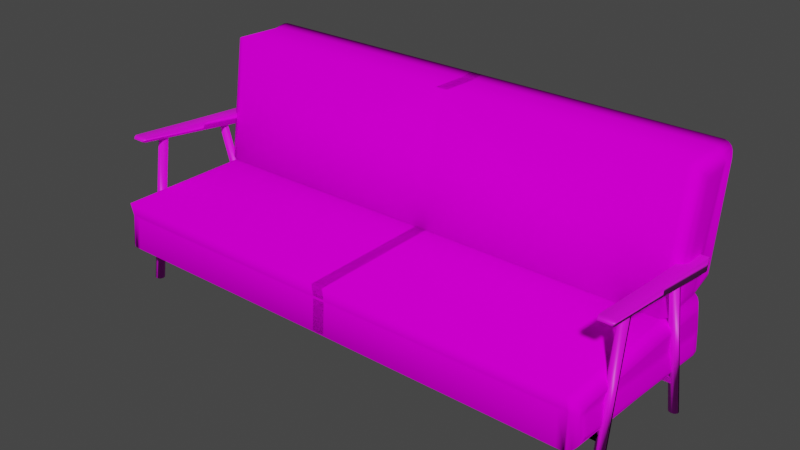 # Source: BankJoined.blend  (saved by Blender 2.82.7; exported with 4.5.12 LTS)
import bpy
from mathutils import Matrix  # noqa: F401  (used for matrix-valued properties, if any)

bpy.ops.wm.read_factory_settings(use_empty=True)
scene = bpy.context.scene
scene.name = 'Scene'

# ---- collections
col_collection = bpy.data.collections.new('Collection'); scene.collection.children.link(col_collection)

# ---- images (referenced by path relative to the original .blend; pixels are not part of the script)
import os
ASSET_DIR = os.environ.get("B2B_ASSET_DIR", "")  # directory of the original .blend (textures are referenced by path, not embedded)
HERE = os.path.dirname(os.path.abspath(__file__))  # packed textures are extracted next to this script under _unpacked/

def load_image(name, relpath, width, height, colorspace="sRGB"):
    """Load a texture the original file referenced (path relative to the .blend, or extracted next to this script)."""
    p = next((c for c in (os.path.join(HERE, relpath), os.path.join(ASSET_DIR, relpath)) if relpath and os.path.exists(c)), "")
    if p:
        img = bpy.data.images.load(p, check_existing=True)
        img.name = name
    else:  # same state as the original file: an image datablock whose file is absent (Cycles renders it pink)
        img = bpy.data.images.new(name, width, height)
        img.source = "FILE"
        img.filepath = "//" + (relpath or name)
    img.colorspace_settings.name = colorspace
    return img
img_whitetextile_jpg_001 = load_image('whitetextile.jpg.001', 'Texture/whitetextile.jpg', 1024, 1024, 'sRGB')
img_whitewood_jpg_001 = load_image('whitewood.jpg.001', 'Texture/whitewood.jpg', 1024, 1024, 'sRGB')

# ---- materials (node trees are filled in below, after node groups)
mat_material = bpy.data.materials.new('Material')
mat_material.alpha_threshold = 0.0
mat_material.line_color = (0.0, 0.0, 0.0, 1.0)
mat_material_003 = bpy.data.materials.new('Material.003')

# ---- material node trees
mat_material.use_nodes = True; mat_material.node_tree.nodes.clear()
_N = mat_material.node_tree.nodes; _L = mat_material.node_tree.links
n0 = _N.new('ShaderNodeOutputMaterial'); n0.name = 'Material Output'; n0.location = (300, 300)
n1 = _N.new('ShaderNodeBsdfDiffuse'); n1.name = 'Diffuse BSDF'; n1.location = (89, 251)
n2 = _N.new('ShaderNodeTexImage'); n2.name = 'Image Texture'; n2.location = (-223, 264)
n2.image = img_whitetextile_jpg_001
n3 = _N.new('ShaderNodeMapping'); n3.name = 'Mapping'; n3.location = (-621, 274)
n3.width = 366
n3.vector_type = 'TEXTURE'
n3.inputs[3].default_value = (0.02, 0.02, 0.2)
n4 = _N.new('ShaderNodeTexCoord'); n4.name = 'Texture Coordinate'; n4.location = (-831, 262)
_L.new(n2.outputs[0], n1.inputs[0])
_L.new(n1.outputs[0], n0.inputs[0])
_L.new(n3.outputs[0], n2.inputs[0])
_L.new(n4.outputs[2], n3.inputs[0])
n0.is_active_output = True
mat_material_003.use_nodes = True; mat_material_003.node_tree.nodes.clear()
_N = mat_material_003.node_tree.nodes; _L = mat_material_003.node_tree.links
n0 = _N.new('ShaderNodeOutputMaterial'); n0.name = 'Material Output'; n0.location = (300, 300)
n1 = _N.new('ShaderNodeBsdfPrincipled'); n1.name = 'Principled BSDF'; n1.location = (10, 300)
n1.distribution = 'GGX'
n1.subsurface_method = 'BURLEY'
n1.inputs[3].default_value = 1.45
n1.inputs[27].default_value = (0.0, 0.0, 0.0, 1.0)
n1.inputs[28].default_value = 1.0
n2 = _N.new('ShaderNodeTexImage'); n2.name = 'Image Texture'; n2.location = (-280, 280)
n2.image = img_whitewood_jpg_001
_L.new(n1.outputs[0], n0.inputs[0])
_L.new(n2.outputs[0], n1.inputs[0])
n0.is_active_output = True

# ---- world
world_world = bpy.data.worlds.new('World'); scene.world = world_world
world_world.use_nodes = True; world_world.node_tree.nodes.clear()
_N = world_world.node_tree.nodes; _L = world_world.node_tree.links
n0 = _N.new('ShaderNodeOutputWorld'); n0.name = 'World Output'; n0.location = (300, 300)
n1 = _N.new('ShaderNodeBackground'); n1.name = 'Background'; n1.location = (10, 300)
n1.inputs[0].default_value = (0.05088, 0.05088, 0.05088, 1.0)
_L.new(n1.outputs[0], n0.inputs[0])
n0.is_active_output = True
world_world.color = (0.05088, 0.05088, 0.05088)
world_world.use_sun_shadow = False
world_world.sun_shadow_jitter_overblur = 0.0

# ---- meshes
me_cube = bpy.data.meshes.new('Cube')
me_cube.from_pydata([(0.9527, 0.2266, 1.0), (0.9527, -0.04402, -1.0), (0.9527, -1.0, 1.0), (0.9527, -1.374, -1.156), (0.967, 0.2123, 0.9857), (0.967, -0.0583, -0.9857), (0.967, -0.9857, 0.9857), (0.967, -1.36, -1.141), (0.9809, 0.1787, 0.9521), (0.9809, -0.0919, -0.9521), (0.9809, -0.9521, 0.9521), (0.9809, -1.326, -1.108), (0.9906, 0.1299, 0.9033), (0.9906, -0.1407, -0.9033), (0.9906, -0.9033, 0.9033), (0.9906, -1.277, -1.059), (-0.02363, -0.04402, -1.0), (-0.02363, 0.2266, 1.0), (-0.02363, -0.8202, 1.0), (-0.02363, -1.351, -1.156), (0.9469, -0.03725, 0.9747), (0.9469, -0.4512, -1.156), (0.9612, -0.04839, 0.9605), (0.9612, -0.4624, -1.141), (0.9751, -0.07458, 0.9269), (0.9751, -0.4886, -1.108), (0.9849, -0.1126, 0.8781), (0.9849, -0.5266, -1.059), (-0.02363, -0.03725, 0.9747), (-0.02363, -0.2714, -1.156), (0.9976, 0.003756, 0.7855), (0.9984, 0.051, 0.8244), (0.9993, -0.2669, -0.7874), (0.998, -0.2152, -0.8289), (0.9997, -0.7432, 0.7281), (0.9983, -0.7546, 0.7905), (0.9986, -0.8024, 0.7503), (0.9973, -0.7771, 0.8158), (0.9942, -0.8674, 0.8674), (0.9973, -0.8291, 0.7801), (0.998, -1.11, -0.9463), (0.9997, -1.083, -0.8838), (0.998, -1.15, -0.8987), (0.9957, -1.159, -0.9909), (0.9962, -1.19, -0.9345), (0.9917, -1.267, -1.049), (0.9945, -0.2406, 0.7281), (0.9933, -0.174, 0.7412), (0.9934, -0.2124, 0.7906), (0.9919, -0.1309, 0.7731), (0.9931, -0.06162, 0.8066), (0.9863, -0.1057, 0.8707), (0.9923, -0.1782, 0.8158), (0.9925, -0.607, -0.9078), (0.9945, -0.6658, -0.8838), (0.9928, -0.6563, -0.9463), (0.9904, -0.5788, -0.9464), (0.9903, -0.6242, -0.9903), (0.9862, -0.5406, -1.044), (0.9892, -0.52, -0.9699), (0.9527, -4.036, -1.156), (0.9527, -0.2338, -1.164), (0.9527, -0.05473, -2.218), (0.967, -4.018, -1.168), (0.967, -0.2516, -1.176), (0.967, -4.029, -1.957), (0.967, -0.0723, -2.206), (0.9809, -3.977, -1.198), (0.9809, -0.2933, -1.205), (0.9809, -3.988, -1.928), (0.9809, -0.1136, -2.177), (0.9906, -3.917, -1.24), (0.9906, -0.3538, -1.247), (0.9906, -3.927, -1.887), (0.9906, -0.1736, -2.134), (-0.02363, -0.2338, -1.164), (-0.02363, -4.036, -1.156), (-0.02363, -0.05455, -2.226), (0.9469, -0.04474, -1.677), (0.9612, -3.989, -1.395), (0.9612, -0.06245, -1.687), (0.9751, -3.947, -1.417), (0.9751, -0.1041, -1.709), (0.9849, -3.887, -1.451), (0.9849, -0.1646, -1.742), (-0.02363, -0.04474, -1.677), (0.9976, -3.772, -1.349), (0.9984, -3.82, -1.308), (0.9993, -0.4976, -1.355), (0.998, -0.4462, -1.31), (0.9997, -3.71, -1.75), (0.9983, -3.787, -1.759), (0.9986, -3.737, -1.8), (0.9973, -3.818, -1.778), (0.9942, -3.883, -1.856), (0.9973, -3.774, -1.823), (0.998, -0.312, -2.056), (0.9997, -0.3891, -2.033), (0.998, -0.371, -2.091), (0.9957, -0.2572, -2.032), (0.9962, -0.3269, -2.125), (0.9917, -0.1866, -2.125), (0.9945, -3.703, -1.562), (0.9933, -3.719, -1.504), (0.9934, -3.78, -1.537), (0.9919, -3.758, -1.467), (0.9931, -3.799, -1.406), (0.9863, -3.878, -1.445), (0.9923, -3.811, -1.508), (0.9925, -0.3518, -1.81), (0.9945, -0.3818, -1.861), (0.9928, -0.3046, -1.853), (0.9904, -0.304, -1.786), (0.9903, -0.2501, -1.825), (0.9862, -0.1826, -1.754), (0.9892, -0.2747, -1.735), (0.9331, -4.047, -1.952), (0.9596, -4.026, -1.965), (-0.02363, -4.023, -1.964), (-0.02363, -4.047, -1.945), (0.9587, -3.996, -1.368), (0.9274, -4.007, -1.402), (-0.02363, -4.007, -1.402), (-0.02363, -4.008, -1.368), (0.9722, -0.6811, -0.5842), (0.9724, -0.6482, -0.3792), (1.022, -0.6791, -0.5856), (1.022, -0.6462, -0.3806), (0.9727, -0.6467, -0.5857), (0.973, -0.6148, -0.3841), (1.021, -0.6448, -0.5871), (1.022, -0.6128, -0.3855), (0.9755, -0.5983, -0.5792), (0.9736, -0.6233, -0.5845), (0.9757, -0.5698, -0.3995), (0.9738, -0.5924, -0.3896), (1.018, -0.5966, -0.5804), (1.02, -0.6214, -0.5858), (1.019, -0.5681, -0.4008), (1.021, -0.5905, -0.3909), (0.9772, -3.517, -0.2492), (0.9775, -3.482, -0.1806), (1.027, -3.515, -0.2506), (1.027, -3.48, -0.182), (0.9775, -3.533, -0.246), (0.9778, -3.5, -0.1806), (1.027, -3.532, -0.2473), (1.027, -3.498, -0.182), (0.9784, -3.55, -0.2405), (0.9786, -3.521, -0.1826), (1.026, -3.548, -0.2418), (1.026, -3.519, -0.184), (0.982, -3.57, -0.2233), (0.9802, -3.564, -0.2315), (0.9821, -3.555, -0.1949), (0.9804, -3.542, -0.1883), (1.023, -3.568, -0.2245), (1.024, -3.563, -0.2327), (1.023, -3.553, -0.196), (1.024, -3.541, -0.1896), (1.0, -3.322, -2.811), (0.9997, -2.882, -0.2967), (1.004, -3.324, -2.81), (1.003, -2.884, -0.2964), (1.007, -3.33, -2.81), (1.007, -2.889, -0.2958), (1.011, -3.339, -2.809), (1.01, -2.897, -0.2947), (1.013, -3.351, -2.808), (1.013, -2.908, -0.2933), (1.015, -3.366, -2.808), (1.015, -2.922, -0.2916), (1.017, -3.382, -2.807), (1.017, -2.937, -0.2897), (1.018, -3.399, -2.807), (1.018, -2.954, -0.2875), (1.018, -3.417, -2.806), (1.018, -2.971, -0.2853), (1.018, -3.435, -2.806), (1.018, -2.989, -0.2831), (1.016, -3.452, -2.806), (1.017, -3.006, -0.281), (1.015, -3.468, -2.806), (1.015, -3.021, -0.279), (1.012, -3.481, -2.806), (1.013, -3.035, -0.2773), (1.009, -3.492, -2.806), (1.01, -3.046, -0.2759), (1.006, -3.5, -2.807), (1.007, -3.054, -0.2749), (1.002, -3.505, -2.807), (1.003, -3.059, -0.2742), (0.9989, -3.506, -2.808), (0.9997, -3.061, -0.274), (0.9953, -3.503, -2.809), (0.9961, -3.059, -0.2742), (0.9919, -3.497, -2.809), (0.9926, -3.054, -0.2749), (0.9887, -3.488, -2.81), (0.9894, -3.046, -0.2759), (0.986, -3.476, -2.811), (0.9866, -3.035, -0.2773), (0.9839, -3.462, -2.811), (0.9843, -3.021, -0.279), (0.9823, -3.446, -2.812), (0.9826, -3.006, -0.281), (0.9814, -3.428, -2.812), (0.9815, -2.989, -0.2831), (0.9812, -3.41, -2.813), (0.9812, -2.971, -0.2853), (0.9817, -3.392, -2.813), (0.9815, -2.954, -0.2875), (0.9829, -3.375, -2.813), (0.9826, -2.937, -0.2897), (0.9848, -3.36, -2.813), (0.9843, -2.922, -0.2916), (0.9872, -3.346, -2.813), (0.9866, -2.908, -0.2933), (0.9901, -3.336, -2.813), (0.9894, -2.897, -0.2947), (0.9933, -3.328, -2.812), (0.9926, -2.889, -0.2958), (0.9969, -3.323, -2.812), (0.9961, -2.884, -0.2964), (1.0, -0.7867, -2.815), (0.9997, -1.403, -0.4323), (1.004, -0.7891, -2.815), (1.003, -1.405, -0.4325), (1.007, -0.7944, -2.814), (1.007, -1.409, -0.4332), (1.011, -0.8024, -2.814), (1.01, -1.416, -0.4343), (1.013, -0.8127, -2.814), (1.013, -1.425, -0.4359), (1.015, -0.8251, -2.814), (1.015, -1.436, -0.4377), (1.017, -0.8389, -2.815), (1.017, -1.449, -0.4398), (1.018, -0.8537, -2.815), (1.018, -1.462, -0.4421), (1.018, -0.869, -2.816), (1.018, -1.477, -0.4445), (1.018, -0.884, -2.817), (1.018, -1.491, -0.4468), (1.016, -0.8983, -2.817), (1.017, -1.504, -0.4491), (1.015, -0.9113, -2.818), (1.015, -1.517, -0.4512), (1.012, -0.9225, -2.819), (1.013, -1.528, -0.4531), (1.009, -0.9315, -2.82), (1.01, -1.537, -0.4546), (1.006, -0.9378, -2.821), (1.007, -1.544, -0.4557), (1.002, -0.9414, -2.822), (1.003, -1.548, -0.4564), (0.9989, -0.942, -2.823), (0.9997, -1.55, -0.4566), (0.9953, -0.9396, -2.823), (0.9961, -1.548, -0.4564), (0.9919, -0.9343, -2.823), (0.9926, -1.544, -0.4557), (0.9887, -0.9264, -2.824), (0.9894, -1.537, -0.4546), (0.986, -0.916, -2.824), (0.9866, -1.528, -0.4531), (0.9839, -0.9037, -2.823), (0.9843, -1.517, -0.4512), (0.9823, -0.8898, -2.823), (0.9826, -1.504, -0.4491), (0.9814, -0.875, -2.823), (0.9815, -1.491, -0.4468), (0.9812, -0.8598, -2.822), (0.9812, -1.477, -0.4445), (0.9817, -0.8447, -2.821), (0.9815, -1.462, -0.4421), (0.9829, -0.8304, -2.82), (0.9826, -1.449, -0.4398), (0.9848, -0.8174, -2.819), (0.9843, -1.436, -0.4377), (0.9872, -0.8062, -2.818), (0.9866, -1.425, -0.4359), (0.9901, -0.7973, -2.818), (0.9894, -1.416, -0.4343), (0.9933, -0.7909, -2.817), (0.9926, -1.409, -0.4332), (0.9969, -0.7873, -2.816), (0.9961, -1.405, -0.4325), (-0.9997, -1.091, -2.252), (-0.9997, -1.117, -2.147), (-0.9997, -0.9444, -2.225), (-0.9997, -0.9707, -2.119), (0.9997, -1.091, -2.252), (0.9997, -1.117, -2.147), (0.9997, -0.9444, -2.225), (0.9997, -0.9707, -2.119), (-1.027, -0.6811, -0.5842), (-1.027, -0.6482, -0.3792), (-0.9774, -0.6791, -0.5856), (-0.9772, -0.6462, -0.3806), (-1.027, -0.6467, -0.5857), (-1.026, -0.6148, -0.3841), (-0.9781, -0.6448, -0.5871), (-0.9778, -0.6128, -0.3855), (-1.024, -0.5983, -0.5792), (-1.026, -0.6233, -0.5845), (-1.024, -0.5698, -0.3995), (-1.025, -0.5924, -0.3896), (-0.981, -0.5966, -0.5804), (-0.979, -0.6214, -0.5858), (-0.9808, -0.5681, -0.4008), (-0.9788, -0.5905, -0.3909), (-1.022, -3.517, -0.2492), (-1.022, -3.482, -0.1806), (-0.9724, -3.515, -0.2506), (-0.9721, -3.48, -0.182), (-1.022, -3.533, -0.246), (-1.022, -3.5, -0.1806), (-0.9727, -3.532, -0.2473), (-0.9724, -3.498, -0.182), (-1.021, -3.55, -0.2405), (-1.021, -3.521, -0.1826), (-0.9734, -3.548, -0.2418), (-0.9732, -3.519, -0.184), (-1.017, -3.57, -0.2233), (-1.019, -3.564, -0.2315), (-1.017, -3.555, -0.1949), (-1.019, -3.542, -0.1883), (-0.9768, -3.568, -0.2245), (-0.9751, -3.563, -0.2327), (-0.9767, -3.553, -0.196), (-0.9749, -3.541, -0.1896), (-0.9989, -3.322, -2.811), (-0.9997, -2.882, -0.2967), (-0.9953, -3.324, -2.81), (-0.9961, -2.884, -0.2964), (-0.9919, -3.33, -2.81), (-0.9926, -2.889, -0.2958), (-0.9887, -3.339, -2.809), (-0.9894, -2.897, -0.2947), (-0.986, -3.351, -2.808), (-0.9866, -2.908, -0.2933), (-0.9839, -3.366, -2.808), (-0.9843, -2.922, -0.2916), (-0.9823, -3.382, -2.807), (-0.9826, -2.937, -0.2897), (-0.9814, -3.399, -2.807), (-0.9815, -2.954, -0.2875), (-0.9812, -3.417, -2.806), (-0.9812, -2.971, -0.2853), (-0.9817, -3.435, -2.806), (-0.9815, -2.989, -0.2831), (-0.9829, -3.452, -2.806), (-0.9826, -3.006, -0.281), (-0.9848, -3.468, -2.806), (-0.9843, -3.021, -0.279), (-0.9872, -3.481, -2.806), (-0.9866, -3.035, -0.2773), (-0.9901, -3.492, -2.806), (-0.9894, -3.046, -0.2759), (-0.9933, -3.5, -2.807), (-0.9926, -3.054, -0.2749), (-0.9969, -3.505, -2.807), (-0.9961, -3.059, -0.2742), (-1.0, -3.506, -2.808), (-0.9997, -3.061, -0.274), (-1.004, -3.503, -2.809), (-1.003, -3.059, -0.2742), (-1.007, -3.497, -2.809), (-1.007, -3.054, -0.2749), (-1.011, -3.488, -2.81), (-1.01, -3.046, -0.2759), (-1.013, -3.476, -2.811), (-1.013, -3.035, -0.2773), (-1.015, -3.462, -2.811), (-1.015, -3.021, -0.279), (-1.017, -3.446, -2.812), (-1.017, -3.006, -0.281), (-1.018, -3.428, -2.812), (-1.018, -2.989, -0.2831), (-1.018, -3.41, -2.813), (-1.018, -2.971, -0.2853), (-1.018, -3.392, -2.813), (-1.018, -2.954, -0.2875), (-1.016, -3.375, -2.813), (-1.017, -2.937, -0.2897), (-1.015, -3.36, -2.813), (-1.015, -2.922, -0.2916), (-1.012, -3.346, -2.813), (-1.013, -2.908, -0.2933), (-1.009, -3.336, -2.813), (-1.01, -2.897, -0.2947), (-1.006, -3.328, -2.812), (-1.007, -2.889, -0.2958), (-1.002, -3.323, -2.812), (-1.003, -2.884, -0.2964), (-0.9989, -0.7867, -2.815), (-0.9997, -1.403, -0.4323), (-0.9953, -0.7891, -2.815), (-0.9961, -1.405, -0.4325), (-0.9919, -0.7944, -2.814), (-0.9926, -1.409, -0.4332), (-0.9887, -0.8024, -2.814), (-0.9894, -1.416, -0.4343), (-0.986, -0.8127, -2.814), (-0.9866, -1.425, -0.4359), (-0.9839, -0.8251, -2.814), (-0.9843, -1.436, -0.4377), (-0.9823, -0.8389, -2.815), (-0.9826, -1.449, -0.4398), (-0.9814, -0.8537, -2.815), (-0.9815, -1.462, -0.4421), (-0.9812, -0.869, -2.816), (-0.9812, -1.477, -0.4445), (-0.9817, -0.884, -2.817), (-0.9815, -1.491, -0.4468), (-0.9829, -0.8983, -2.817), (-0.9826, -1.504, -0.4491), (-0.9848, -0.9113, -2.818), (-0.9843, -1.517, -0.4512), (-0.9872, -0.9225, -2.819), (-0.9866, -1.528, -0.4531), (-0.9901, -0.9315, -2.82), (-0.9894, -1.537, -0.4546), (-0.9933, -0.9378, -2.821), (-0.9926, -1.544, -0.4557), (-0.9969, -0.9414, -2.822), (-0.9961, -1.548, -0.4564), (-1.0, -0.942, -2.823), (-0.9997, -1.55, -0.4566), (-1.004, -0.9396, -2.823), (-1.003, -1.548, -0.4564), (-1.007, -0.9343, -2.823), (-1.007, -1.544, -0.4557), (-1.011, -0.9264, -2.824), (-1.01, -1.537, -0.4546), (-1.013, -0.916, -2.824), (-1.013, -1.528, -0.4531), (-1.015, -0.9037, -2.823), (-1.015, -1.517, -0.4512), (-1.017, -0.8898, -2.823), (-1.017, -1.504, -0.4491), (-1.018, -0.875, -2.823), (-1.018, -1.491, -0.4468), (-1.018, -0.8598, -2.822), (-1.018, -1.477, -0.4445), (-1.018, -0.8447, -2.821), (-1.018, -1.462, -0.4421), (-1.016, -0.8304, -2.82), (-1.017, -1.449, -0.4398), (-1.015, -0.8174, -2.819), (-1.015, -1.436, -0.4377), (-1.012, -0.8062, -2.818), (-1.013, -1.425, -0.4359), (-1.009, -0.7973, -2.818), (-1.01, -1.416, -0.4343), (-1.006, -0.7909, -2.817), (-1.007, -1.409, -0.4332), (-1.002, -0.7873, -2.816), (-1.003, -1.405, -0.4325), (-0.9997, -3.356, -2.097), (-0.9997, -3.356, -1.989), (-0.9997, -3.206, -2.097), (-0.9997, -3.206, -1.989), (0.9997, -3.356, -2.097), (0.9997, -3.356, -1.989), (0.9997, -3.206, -2.097), (0.9997, -3.206, -1.989), (-0.6148, -1.09, -2.245), (-0.6148, -1.082, -2.138), (-0.5848, -1.09, -2.245), (-0.5848, -1.082, -2.138), (-0.6148, -3.244, -2.087), (-0.6148, -3.237, -1.979), (-0.5848, -3.244, -2.087), (-0.5848, -3.237, -1.979), (-0.015, -1.09, -2.245), (-0.015, -1.082, -2.138), (0.015, -1.09, -2.245), (0.015, -1.082, -2.138), (-0.015, -3.244, -2.087), (-0.015, -3.237, -1.979), (0.015, -3.244, -2.087), (0.015, -3.237, -1.979), (0.5848, -1.09, -2.245), (0.5848, -1.082, -2.138), (0.6148, -1.09, -2.245), (0.6148, -1.082, -2.138), (0.5848, -3.244, -2.087), (0.5848, -3.237, -1.979), (0.6148, -3.244, -2.087), (0.6148, -3.237, -1.979)], [], [(29, 21, 3, 19), (21, 1, 5, 23), (25, 11, 7, 23), (4, 5, 1, 0), (2, 3, 7, 6), (16, 17, 0, 1), (27, 15, 11, 25), (8, 9, 5, 4), (11, 10, 6, 7), (20, 2, 6, 22), (47, 53, 56, 49), (12, 13, 9, 8), (15, 14, 10, 11), (24, 8, 4, 22), (32, 30, 50, 59), (55, 40, 43, 57), (42, 36, 39, 44), (33, 58, 27, 13), (26, 12, 8, 24), (20, 28, 18, 2), (3, 2, 18, 19), (0, 17, 28, 20), (14, 26, 24, 10), (45, 38, 14, 15), (10, 24, 22, 6), (31, 33, 13, 12), (0, 20, 22, 4), (13, 27, 25, 9), (9, 25, 23, 5), (3, 21, 23, 7), (16, 1, 21, 29), (35, 48, 52, 37), (58, 45, 15, 27), (54, 46, 34, 41), (38, 51, 26, 14), (34, 35, 36), (37, 38, 39), (40, 41, 42), (43, 44, 45), (46, 47, 48), (49, 50, 51, 52), (53, 54, 55), (56, 57, 58, 59), (30, 32, 33, 31), (43, 40, 42, 44), (41, 34, 36, 42), (35, 37, 39, 36), (38, 45, 44, 39), (56, 53, 55, 57), (54, 41, 40, 55), (45, 58, 57, 43), (34, 46, 48, 35), (47, 49, 52, 48), (51, 38, 37, 52), (46, 54, 53, 47), (59, 50, 49, 56), (58, 33, 32, 59), (31, 51, 50, 30), (51, 31, 12, 26), (85, 78, 62, 77), (78, 61, 64, 80), (82, 70, 66, 80), (63, 64, 61, 60), (121, 122, 119, 116), (75, 76, 60, 61), (84, 74, 70, 82), (67, 68, 64, 63), (70, 69, 65, 66), (117, 62, 66, 65), (103, 109, 112, 105), (71, 72, 68, 67), (74, 73, 69, 70), (81, 67, 63, 79), (88, 86, 106, 115), (111, 96, 99, 113), (98, 92, 95, 100), (89, 114, 84, 72), (83, 71, 67, 81), (60, 120, 79, 63), (120, 117, 65, 79), (73, 83, 81, 69), (101, 94, 73, 74), (69, 81, 79, 65), (87, 89, 72, 71), (60, 76, 123, 120), (72, 84, 82, 68), (68, 82, 80, 64), (62, 78, 80, 66), (75, 61, 78, 85), (91, 104, 108, 93), (114, 101, 74, 84), (110, 102, 90, 97), (94, 107, 83, 73), (90, 91, 92), (93, 94, 95), (96, 97, 98), (99, 100, 101), (102, 103, 104), (105, 106, 107, 108), (109, 110, 111), (112, 113, 114, 115), (86, 88, 89, 87), (99, 96, 98, 100), (97, 90, 92, 98), (91, 93, 95, 92), (94, 101, 100, 95), (112, 109, 111, 113), (110, 97, 96, 111), (101, 114, 113, 99), (90, 102, 104, 91), (103, 105, 108, 104), (107, 94, 93, 108), (102, 110, 109, 103), (115, 106, 105, 112), (114, 89, 88, 115), (87, 107, 106, 86), (107, 87, 71, 83), (121, 116, 117, 120), (118, 117, 116, 119), (122, 121, 120, 123), (62, 117, 118, 77), (125, 127, 131, 129), (126, 127, 143, 142), (124, 126, 142, 140), (143, 141, 145, 147), (126, 124, 128, 130), (139, 135, 129, 131), (127, 126, 130, 131), (127, 125, 141, 143), (133, 137, 130, 128), (132, 134, 138, 136), (137, 139, 131, 130), (129, 128, 124, 125), (134, 132, 133, 135), (132, 136, 137, 133), (138, 134, 135, 139), (136, 138, 139, 137), (135, 133, 128, 129), (149, 151, 147, 145), (144, 145, 141, 140), (147, 146, 142, 143), (140, 141, 125, 124), (155, 159, 151, 149), (148, 149, 145, 144), (151, 150, 146, 147), (140, 142, 146, 144), (156, 158, 154, 152), (153, 155, 149, 148), (159, 157, 150, 151), (150, 148, 144, 146), (152, 154, 155, 153), (158, 156, 157, 159), (156, 152, 153, 157), (154, 158, 159, 155), (157, 153, 148, 150), (160, 161, 163, 162), (162, 163, 165, 164), (164, 165, 167, 166), (166, 167, 169, 168), (168, 169, 171, 170), (170, 171, 173, 172), (172, 173, 175, 174), (174, 175, 177, 176), (176, 177, 179, 178), (178, 179, 181, 180), (180, 181, 183, 182), (182, 183, 185, 184), (184, 185, 187, 186), (186, 187, 189, 188), (188, 189, 191, 190), (190, 191, 193, 192), (192, 193, 195, 194), (194, 195, 197, 196), (196, 197, 199, 198), (198, 199, 201, 200), (200, 201, 203, 202), (202, 203, 205, 204), (204, 205, 207, 206), (206, 207, 209, 208), (208, 209, 211, 210), (210, 211, 213, 212), (212, 213, 215, 214), (214, 215, 217, 216), (216, 217, 219, 218), (218, 219, 221, 220), (163, 161, 223, 221, 219, 217, 215, 213, 211, 209, 207, 205, 203, 201, 199, 197, 195, 193, 191, 189, 187, 185, 183, 181, 179, 177, 175, 173, 171, 169, 167, 165), (220, 221, 223, 222), (222, 223, 161, 160), (160, 162, 164, 166, 168, 170, 172, 174, 176, 178, 180, 182, 184, 186, 188, 190, 192, 194, 196, 198, 200, 202, 204, 206, 208, 210, 212, 214, 216, 218, 220, 222), (224, 225, 227, 226), (226, 227, 229, 228), (228, 229, 231, 230), (230, 231, 233, 232), (232, 233, 235, 234), (234, 235, 237, 236), (236, 237, 239, 238), (238, 239, 241, 240), (240, 241, 243, 242), (242, 243, 245, 244), (244, 245, 247, 246), (246, 247, 249, 248), (248, 249, 251, 250), (250, 251, 253, 252), (252, 253, 255, 254), (254, 255, 257, 256), (256, 257, 259, 258), (258, 259, 261, 260), (260, 261, 263, 262), (262, 263, 265, 264), (264, 265, 267, 266), (266, 267, 269, 268), (268, 269, 271, 270), (270, 271, 273, 272), (272, 273, 275, 274), (274, 275, 277, 276), (276, 277, 279, 278), (278, 279, 281, 280), (280, 281, 283, 282), (282, 283, 285, 284), (227, 225, 287, 285, 283, 281, 279, 277, 275, 273, 271, 269, 267, 265, 263, 261, 259, 257, 255, 253, 251, 249, 247, 245, 243, 241, 239, 237, 235, 233, 231, 229), (284, 285, 287, 286), (286, 287, 225, 224), (224, 226, 228, 230, 232, 234, 236, 238, 240, 242, 244, 246, 248, 250, 252, 254, 256, 258, 260, 262, 264, 266, 268, 270, 272, 274, 276, 278, 280, 282, 284, 286), (288, 289, 291, 290), (290, 291, 295, 294), (294, 295, 293, 292), (292, 293, 289, 288), (290, 294, 292, 288), (295, 291, 289, 293), (297, 299, 303, 301), (298, 299, 315, 314), (296, 298, 314, 312), (315, 313, 317, 319), (298, 296, 300, 302), (311, 307, 301, 303), (299, 298, 302, 303), (299, 297, 313, 315), (305, 309, 302, 300), (304, 306, 310, 308), (309, 311, 303, 302), (301, 300, 296, 297), (306, 304, 305, 307), (304, 308, 309, 305), (310, 306, 307, 311), (308, 310, 311, 309), (307, 305, 300, 301), (321, 323, 319, 317), (316, 317, 313, 312), (319, 318, 314, 315), (312, 313, 297, 296), (327, 331, 323, 321), (320, 321, 317, 316), (323, 322, 318, 319), (312, 314, 318, 316), (328, 330, 326, 324), (325, 327, 321, 320), (331, 329, 322, 323), (322, 320, 316, 318), (324, 326, 327, 325), (330, 328, 329, 331), (328, 324, 325, 329), (326, 330, 331, 327), (329, 325, 320, 322), (332, 333, 335, 334), (334, 335, 337, 336), (336, 337, 339, 338), (338, 339, 341, 340), (340, 341, 343, 342), (342, 343, 345, 344), (344, 345, 347, 346), (346, 347, 349, 348), (348, 349, 351, 350), (350, 351, 353, 352), (352, 353, 355, 354), (354, 355, 357, 356), (356, 357, 359, 358), (358, 359, 361, 360), (360, 361, 363, 362), (362, 363, 365, 364), (364, 365, 367, 366), (366, 367, 369, 368), (368, 369, 371, 370), (370, 371, 373, 372), (372, 373, 375, 374), (374, 375, 377, 376), (376, 377, 379, 378), (378, 379, 381, 380), (380, 381, 383, 382), (382, 383, 385, 384), (384, 385, 387, 386), (386, 387, 389, 388), (388, 389, 391, 390), (390, 391, 393, 392), (335, 333, 395, 393, 391, 389, 387, 385, 383, 381, 379, 377, 375, 373, 371, 369, 367, 365, 363, 361, 359, 357, 355, 353, 351, 349, 347, 345, 343, 341, 339, 337), (392, 393, 395, 394), (394, 395, 333, 332), (332, 334, 336, 338, 340, 342, 344, 346, 348, 350, 352, 354, 356, 358, 360, 362, 364, 366, 368, 370, 372, 374, 376, 378, 380, 382, 384, 386, 388, 390, 392, 394), (396, 397, 399, 398), (398, 399, 401, 400), (400, 401, 403, 402), (402, 403, 405, 404), (404, 405, 407, 406), (406, 407, 409, 408), (408, 409, 411, 410), (410, 411, 413, 412), (412, 413, 415, 414), (414, 415, 417, 416), (416, 417, 419, 418), (418, 419, 421, 420), (420, 421, 423, 422), (422, 423, 425, 424), (424, 425, 427, 426), (426, 427, 429, 428), (428, 429, 431, 430), (430, 431, 433, 432), (432, 433, 435, 434), (434, 435, 437, 436), (436, 437, 439, 438), (438, 439, 441, 440), (440, 441, 443, 442), (442, 443, 445, 444), (444, 445, 447, 446), (446, 447, 449, 448), (448, 449, 451, 450), (450, 451, 453, 452), (452, 453, 455, 454), (454, 455, 457, 456), (399, 397, 459, 457, 455, 453, 451, 449, 447, 445, 443, 441, 439, 437, 435, 433, 431, 429, 427, 425, 423, 421, 419, 417, 415, 413, 411, 409, 407, 405, 403, 401), (456, 457, 459, 458), (458, 459, 397, 396), (396, 398, 400, 402, 404, 406, 408, 410, 412, 414, 416, 418, 420, 422, 424, 426, 428, 430, 432, 434, 436, 438, 440, 442, 444, 446, 448, 450, 452, 454, 456, 458), (460, 461, 463, 462), (462, 463, 467, 466), (466, 467, 465, 464), (464, 465, 461, 460), (462, 466, 464, 460), (467, 463, 461, 465), (468, 469, 471, 470), (470, 471, 475, 474), (474, 475, 473, 472), (472, 473, 469, 468), (470, 474, 472, 468), (475, 471, 469, 473), (476, 477, 479, 478), (478, 479, 483, 482), (482, 483, 481, 480), (480, 481, 477, 476), (478, 482, 480, 476), (483, 479, 477, 481), (484, 485, 487, 486), (486, 487, 491, 490), (490, 491, 489, 488), (488, 489, 485, 484), (486, 490, 488, 484), (491, 487, 485, 489)])
me_cube.polygons.foreach_set('use_smooth', [1, 1, 1, 1, 1, 1, 1, 1, 1, 1, 1, 1, 1, 1, 1, 1, 1, 1, 1, 1, 1, 1, 1, 1, 1, 1, 1, 1, 1, 1, 1, 1, 1, 1, 1, 1, 1, 1, 1, 1, 1, 1, 1, 1, 1, 1, 1, 1, 1, 1, 1, 1, 1, 1, 1, 1, 1, 1, 1, 1, 1, 1, 1, 1, 1, 1, 1, 1, 1, 1, 1, 1, 1, 1, 1, 1, 1, 1, 1, 1, 1, 1, 1, 1, 1, 1, 1, 1, 1, 1, 1, 1, 1, 1, 1, 1, 1, 1, 1, 1, 1, 1, 1, 1, 1, 1, 1, 1, 1, 1, 1, 1, 1, 1, 1, 1, 1, 1, 1, 1, 1, 1, 1, 1, 1, 1, 1, 1, 1, 1, 1, 1, 1, 1, 1, 1, 1, 1, 1, 1, 1, 1, 1, 1, 1, 1, 1, 1, 1, 1, 1, 1, 1, 1, 1, 1, 1, 1, 1, 1, 1, 1, 1, 1, 1, 1, 1, 1, 1, 1, 1, 1, 1, 1, 1, 1, 1, 1, 1, 1, 1, 1, 1, 1, 1, 1, 1, 1, 1, 1, 1, 1, 1, 1, 1, 1, 1, 1, 1, 1, 1, 1, 1, 1, 1, 1, 1, 1, 1, 1, 1, 1, 1, 1, 1, 1, 1, 1, 1, 1, 1, 1, 1, 0, 0, 0, 0, 0, 0, 1, 1, 1, 1, 1, 1, 1, 1, 1, 1, 1, 1, 1, 1, 1, 1, 1, 1, 1, 1, 1, 1, 1, 1, 1, 1, 1, 1, 1, 1, 1, 1, 1, 1, 1, 1, 1, 1, 1, 1, 1, 1, 1, 1, 1, 1, 1, 1, 1, 1, 1, 1, 1, 1, 1, 1, 1, 1, 1, 1, 1, 1, 1, 1, 1, 1, 1, 1, 1, 1, 1, 1, 1, 1, 1, 1, 1, 1, 1, 1, 1, 1, 1, 1, 1, 1, 1, 1, 1, 1, 1, 1, 1, 1, 1, 1, 1, 1, 1, 1, 1, 1, 0, 0, 0, 0, 0, 0, 0, 0, 0, 0, 0, 0, 0, 0, 0, 0, 0, 0, 0, 0, 0, 0, 0, 0])
me_cube.polygons.foreach_set('material_index', [0, 0, 0, 0, 0, 0, 0, 0, 0, 0, 0, 0, 0, 0, 0, 0, 0, 0, 0, 0, 0, 0, 0, 0, 0, 0, 0, 0, 0, 0, 0, 0, 0, 0, 0, 0, 0, 0, 0, 0, 0, 0, 0, 0, 0, 0, 0, 0, 0, 0, 0, 0, 0, 0, 0, 0, 0, 0, 0, 0, 0, 0, 0, 0, 0, 0, 0, 0, 0, 0, 0, 0, 0, 0, 0, 0, 0, 0, 0, 0, 0, 0, 0, 0, 0, 0, 0, 0, 0, 0, 0, 0, 0, 0, 0, 0, 0, 0, 0, 0, 0, 0, 0, 0, 0, 0, 0, 0, 0, 0, 0, 0, 0, 0, 0, 0, 0, 0, 0, 0, 0, 1, 1, 1, 1, 1, 1, 1, 1, 1, 1, 1, 1, 1, 1, 1, 1, 1, 1, 1, 1, 1, 1, 1, 1, 1, 1, 1, 1, 1, 1, 1, 1, 1, 1, 1, 1, 1, 1, 1, 1, 1, 1, 1, 1, 1, 1, 1, 1, 1, 1, 1, 1, 1, 1, 1, 1, 1, 1, 1, 1, 1, 1, 1, 1, 1, 1, 1, 1, 1, 1, 1, 1, 1, 1, 1, 1, 1, 1, 1, 1, 1, 1, 1, 1, 1, 1, 1, 1, 1, 1, 1, 1, 1, 1, 1, 1, 1, 1, 1, 1, 1, 1, 1, 1, 1, 1, 1, 1, 1, 1, 1, 1, 1, 1, 1, 1, 1, 1, 1, 1, 1, 1, 1, 1, 1, 1, 1, 1, 1, 1, 1, 1, 1, 1, 1, 1, 1, 1, 1, 1, 1, 1, 1, 1, 1, 1, 1, 1, 1, 1, 1, 1, 1, 1, 1, 1, 1, 1, 1, 1, 1, 1, 1, 1, 1, 1, 1, 1, 1, 1, 1, 1, 1, 1, 1, 1, 1, 1, 1, 1, 1, 1, 1, 1, 1, 1, 1, 1, 1, 1, 1, 1, 1, 1, 1, 1, 1, 1, 1, 1, 1, 1, 1, 1, 1, 1, 1, 1, 1, 1, 1, 1, 1, 1, 1, 1, 1, 1, 1, 1, 1, 1, 1, 1, 1, 1, 1, 1, 1, 1, 1, 1, 1, 1])
_uv = me_cube.uv_layers.new(name='UVMap')
_uv.uv.foreach_set('vector', [0.247, 0.5276, 0.3691, 0.5276, 0.3691, 0.75, 0.247, 0.75, 0.3691, 0.5276, 0.3691, 0.5, 0.3727, 0.5018, 0.3727, 0.529, 0.3786, 0.5322, 0.3786, 0.744, 0.3727, 0.7482, 0.3727, 0.529, 0.6232, 0.4977, 0.3768, 0.4977, 0.375, 0.4941, 0.625, 0.4941, 0.625, 0.7559, 0.375, 0.7559, 0.3768, 0.7523, 0.6232, 0.7523, 0.6605, 0.00317, 0.6605, 1.003, 0.1768, 1.003, 0.1768, 0.00317, 0.3859, 0.537, 0.3859, 0.7379, 0.3786, 0.744, 0.3786, 0.5322, 0.619, 0.5036, 0.381, 0.5036, 0.3768, 0.4977, 0.6232, 0.4977, 0.381, 0.7464, 0.619, 0.7464, 0.6232, 0.7523, 0.3768, 0.7523, 0.6309, 0.5276, 0.6309, 0.75, 0.6273, 0.7482, 0.6273, 0.529, 0.5934, 0.5484, 0.4048, 0.5498, 0.3998, 0.5469, 0.5971, 0.5437, 0.6129, 0.5109, 0.3871, 0.5109, 0.381, 0.5036, 0.619, 0.5036, 0.3871, 0.7391, 0.6129, 0.7391, 0.619, 0.7464, 0.381, 0.7464, 0.6214, 0.5322, 0.6214, 0.506, 0.6273, 0.5018, 0.6273, 0.529, 0.4026, 0.5253, 0.5983, 0.5276, 0.6009, 0.5358, 0.3954, 0.5429, 0.4006, 0.5541, 0.4006, 0.7179, 0.3949, 0.7235, 0.395, 0.5496, 0.4062, 0.7245, 0.5945, 0.7236, 0.5981, 0.7276, 0.4019, 0.7292, 0.3961, 0.5214, 0.388, 0.5385, 0.3859, 0.537, 0.3859, 0.5121, 0.6141, 0.537, 0.6141, 0.5121, 0.6214, 0.506, 0.6214, 0.5322, 0.6309, 0.5276, 0.753, 0.5276, 0.753, 0.75, 0.6309, 0.75, 0.5329, 0.003167, 0.5329, 0.9868, 0.08688, 1.003, 0.09385, 0.004948, 0.6309, 0.5, 0.753, 0.5, 0.753, 0.5276, 0.6309, 0.5276, 0.6141, 0.7379, 0.6141, 0.537, 0.6214, 0.5322, 0.6214, 0.744, 0.3884, 0.7376, 0.6084, 0.7342, 0.6129, 0.7391, 0.3871, 0.7391, 0.6214, 0.744, 0.6214, 0.5322, 0.6273, 0.529, 0.6273, 0.7482, 0.603, 0.5218, 0.3964, 0.5211, 0.3871, 0.5109, 0.6129, 0.5109, 0.6309, 0.5, 0.6309, 0.5276, 0.6273, 0.529, 0.6273, 0.5018, 0.3859, 0.5121, 0.3859, 0.537, 0.3786, 0.5322, 0.3786, 0.506, 0.3786, 0.506, 0.3786, 0.5322, 0.3727, 0.529, 0.3727, 0.5018, 0.3691, 0.75, 0.3691, 0.5276, 0.3727, 0.529, 0.3727, 0.7482, 0.247, 0.5, 0.3691, 0.5, 0.3691, 0.5276, 0.247, 0.5276, 0.5994, 0.7184, 0.6, 0.5532, 0.6037, 0.5484, 0.6025, 0.7216, 0.3879, 0.5387, 0.3874, 0.7366, 0.3859, 0.7379, 0.3859, 0.537, 0.4081, 0.5565, 0.5919, 0.5565, 0.5919, 0.7158, 0.4081, 0.7158, 0.6092, 0.7334, 0.6127, 0.5367, 0.6141, 0.537, 0.6141, 0.7379, 0.5919, 0.7158, 0.5994, 0.7184, 0.5945, 0.7236, 0.6025, 0.7216, 0.6084, 0.7342, 0.5981, 0.7276, 0.4006, 0.7179, 0.4081, 0.7158, 0.4062, 0.7245, 0.3949, 0.7235, 0.4019, 0.7292, 0.3874, 0.7366, 0.5919, 0.5565, 0.5941, 0.5525, 0.5955, 0.5538, 0.5971, 0.5437, 0.6018, 0.5395, 0.6054, 0.5397, 0.5991, 0.5478, 0.4048, 0.5498, 0.4081, 0.5565, 0.4006, 0.5541, 0.3998, 0.5469, 0.3971, 0.5482, 0.3906, 0.5444, 0.3973, 0.5443, 0.5983, 0.5276, 0.4026, 0.5253, 0.3964, 0.5211, 0.603, 0.5218, 0.3949, 0.7235, 0.4006, 0.7179, 0.4062, 0.7245, 0.4019, 0.7292, 0.4081, 0.7158, 0.5919, 0.7158, 0.5945, 0.7236, 0.4062, 0.7245, 0.5994, 0.7184, 0.6025, 0.7216, 0.5981, 0.7276, 0.5945, 0.7236, 0.6084, 0.7342, 0.3884, 0.7376, 0.4019, 0.7292, 0.5981, 0.7276, 0.3998, 0.5469, 0.4048, 0.5498, 0.4006, 0.5541, 0.395, 0.5496, 0.4081, 0.5565, 0.4081, 0.7158, 0.4006, 0.7179, 0.4006, 0.5541, 0.3874, 0.7366, 0.3879, 0.5387, 0.395, 0.5496, 0.3949, 0.7235, 0.5919, 0.7158, 0.5919, 0.5565, 0.6, 0.5532, 0.5994, 0.7184, 0.5934, 0.5484, 0.5971, 0.5437, 0.5991, 0.5478, 0.5962, 0.5516, 0.6127, 0.5367, 0.6092, 0.7334, 0.6025, 0.7216, 0.6037, 0.5484, 0.5919, 0.5565, 0.4081, 0.5565, 0.4048, 0.5498, 0.5934, 0.5484, 0.3954, 0.5429, 0.6009, 0.5358, 0.5971, 0.5437, 0.3998, 0.5469, 0.388, 0.5385, 0.3961, 0.5214, 0.3987, 0.5246, 0.3921, 0.5392, 0.6032, 0.522, 0.6126, 0.5368, 0.606, 0.533, 0.6023, 0.5262, 0.6126, 0.5368, 0.6032, 0.522, 0.6141, 0.5121, 0.6141, 0.537, 0.1892, 0.9954, 0.1972, 0.001537, 0.7516, 7.498e-05, 0.7516, 0.9999, 0.5123, -0.001252, 0.6829, 0.07271, 0.6741, 0.07995, 0.5086, 0.006908, 0.5008, 0.0221, 0.3369, 0.02891, 0.3182, 0.01078, 0.5086, 0.006908, 0.6639, 1.007, 0.6741, 0.07995, 0.6829, 0.07271, 0.676, 1.018, 0.03225, 0.3362, 0.9993, 0.3354, 0.9998, 0.8894, 0.02697, 0.8975, 0.2729, 0.9999, 0.2729, 5.067e-05, 0.5297, 5.067e-05, 0.5297, 0.9999, 0.49, 0.04315, 0.3546, 0.05045, 0.3369, 0.02891, 0.5008, 0.0221, 0.65, 0.9906, 0.6602, 0.09478, 0.6741, 0.07995, 0.6639, 1.007, 0.3369, 0.02891, 0.424, 0.9837, 0.4113, 0.9979, 0.3182, 0.01078, 0.396, 1.002, 0.3059, 0.0009436, 0.3182, 0.01078, 0.4113, 0.9979, 0.5553, 0.9082, 0.4671, 0.1074, 0.4769, 0.09004, 0.5692, 0.9213, 0.635, 0.9711, 0.6448, 0.1141, 0.6602, 0.09478, 0.65, 0.9906, 0.3546, 0.05045, 0.4378, 0.9659, 0.424, 0.9837, 0.3369, 0.02891, 0.5799, 0.9819, 0.65, 0.9906, 0.6639, 1.007, 0.5863, 0.9961, 0.6126, 0.1559, 0.603, 0.9279, 0.5872, 0.9353, 0.4921, 0.08019, 0.4539, 0.09126, 0.3906, 0.09775, 0.3963, 0.07882, 0.4628, 0.07289, 0.3826, 0.1184, 0.4693, 0.9079, 0.4601, 0.92, 0.369, 0.105, 0.6272, 0.1398, 0.4861, 0.04932, 0.49, 0.04315, 0.6448, 0.1141, 0.5711, 0.9625, 0.635, 0.9711, 0.65, 0.9906, 0.5799, 0.9819, 0.676, 1.018, 0.5957, 0.9992, 0.5863, 0.9961, 0.6639, 1.007, 0.5957, 0.9992, 0.396, 1.002, 0.4113, 0.9979, 0.5863, 0.9961, 0.4378, 0.9659, 0.5711, 0.9625, 0.5799, 0.9819, 0.424, 0.9837, 0.3592, 0.0555, 0.4496, 0.9518, 0.4378, 0.9659, 0.3546, 0.05045, 0.424, 0.9837, 0.5799, 0.9819, 0.5863, 0.9961, 0.4113, 0.9979, 0.6165, 0.9432, 0.6272, 0.1398, 0.6448, 0.1141, 0.635, 0.9711, 0.007106, 0.0807, 0.9999, 0.08346, 0.9993, 0.3011, 0.000327, 0.3003, 0.6448, 0.1141, 0.49, 0.04315, 0.5008, 0.0221, 0.6602, 0.09478, 0.6602, 0.09478, 0.5008, 0.0221, 0.5086, 0.006908, 0.6741, 0.07995, 0.3059, 0.0009436, 0.5123, -0.001252, 0.5086, 0.006908, 0.3182, 0.01078, 0.1365, 0.9999, 0.1365, 7.485e-05, 0.6968, 0.006001, 0.6968, 0.9999, 0.4801, 0.9247, 0.5459, 0.9273, 0.5548, 0.9375, 0.4735, 0.9339, 0.4861, 0.04932, 0.3592, 0.0555, 0.3546, 0.05045, 0.49, 0.04315, 0.452, 0.1162, 0.5392, 0.9037, 0.4842, 0.9014, 0.3993, 0.1219, 0.4496, 0.9518, 0.573, 0.9598, 0.5711, 0.9625, 0.4378, 0.9659, 0.4842, 0.9014, 0.4801, 0.9247, 0.4693, 0.9079, 0.4735, 0.9339, 0.4496, 0.9518, 0.4601, 0.92, 0.3906, 0.09775, 0.3993, 0.1219, 0.3826, 0.1184, 0.3963, 0.07882, 0.369, 0.105, 0.3592, 0.0555, 0.5392, 0.9037, 0.5553, 0.9082, 0.5459, 0.9273, 0.5692, 0.9213, 0.5872, 0.9353, 0.573, 0.9598, 0.5548, 0.9375, 0.4671, 0.1074, 0.452, 0.1162, 0.4539, 0.09126, 0.4769, 0.09004, 0.4628, 0.07289, 0.4861, 0.04932, 0.4921, 0.08019, 0.603, 0.9279, 0.6126, 0.1559, 0.6272, 0.1398, 0.6165, 0.9432, 0.3963, 0.07882, 0.3906, 0.09775, 0.3826, 0.1184, 0.369, 0.105, 0.3993, 0.1219, 0.4842, 0.9014, 0.4693, 0.9079, 0.3826, 0.1184, 0.4801, 0.9247, 0.4735, 0.9339, 0.4601, 0.92, 0.4693, 0.9079, 0.4496, 0.9518, 0.3592, 0.0555, 0.369, 0.105, 0.4601, 0.92, 0.4769, 0.09004, 0.4671, 0.1074, 0.4539, 0.09126, 0.4628, 0.07289, 0.452, 0.1162, 0.3993, 0.1219, 0.3906, 0.09775, 0.4539, 0.09126, 0.3592, 0.0555, 0.4861, 0.04932, 0.4628, 0.07289, 0.3963, 0.07882, 0.4842, 0.9014, 0.5392, 0.9037, 0.5459, 0.9273, 0.4801, 0.9247, 0.5553, 0.9082, 0.5692, 0.9213, 0.5548, 0.9375, 0.5459, 0.9273, 0.573, 0.9598, 0.4496, 0.9518, 0.4735, 0.9339, 0.5548, 0.9375, 0.5392, 0.9037, 0.452, 0.1162, 0.4671, 0.1074, 0.5553, 0.9082, 0.4921, 0.08019, 0.5872, 0.9353, 0.5692, 0.9213, 0.4769, 0.09004, 0.4861, 0.04932, 0.6272, 0.1398, 0.6126, 0.1559, 0.4921, 0.08019, 0.6165, 0.9432, 0.573, 0.9598, 0.5872, 0.9353, 0.603, 0.9279, 0.573, 0.9598, 0.6165, 0.9432, 0.635, 0.9711, 0.5711, 0.9625, 0.6334, 0.5301, 0.6334, 0.7475, 0.6279, 0.7494, 0.6284, 0.525, 0.9999, 0.9201, 9.175e-05, 0.9226, 0.02697, 0.8975, 0.9998, 0.8894, 0.9993, 0.3354, 0.03225, 0.3362, 0.000327, 0.3003, 0.9993, 0.3011, 0.349, 1.003, 0.3473, 0.00315, 0.5943, 0.003772, 0.5943, 1.003, 0.875, 0.5068, 0.625, 0.5068, 0.628, 0.5039, 0.872, 0.5039, 0.375, 0.5067, 0.625, 0.5068, 0.625, 0.7447, 0.375, 0.7448, 0.125, 0.5067, 0.375, 0.5067, 0.375, 0.7448, 0.125, 0.7448, 0.625, 0.7447, 0.875, 0.7447, 0.8735, 0.7462, 0.6266, 0.7461, 0.375, 0.5067, 0.125, 0.5067, 0.128, 0.5039, 0.372, 0.5039, 0.6152, 0.4902, 0.6152, 0.2598, 0.6179, 0.2571, 0.6179, 0.4929, 0.625, 0.5068, 0.375, 0.5067, 0.378, 0.5009, 0.622, 0.5009, 0.625, 0.5068, 0.875, 0.5068, 0.875, 0.7447, 0.625, 0.7447, 0.3848, 0.2598, 0.3848, 0.4902, 0.3821, 0.4929, 0.3821, 0.2571, 0.3925, 0.2675, 0.6075, 0.2675, 0.6075, 0.4825, 0.3925, 0.4825, 0.3827, 0.4943, 0.6173, 0.4943, 0.622, 0.5009, 0.378, 0.5009, 0.622, 0.2491, 0.378, 0.2491, 0.375, 0.2433, 0.625, 0.2432, 0.6075, 0.2675, 0.3925, 0.2675, 0.3827, 0.2557, 0.6173, 0.2557, 0.3925, 0.2675, 0.3925, 0.4825, 0.3848, 0.4902, 0.3848, 0.2598, 0.6075, 0.4825, 0.6075, 0.2675, 0.6152, 0.2598, 0.6152, 0.4902, 0.3925, 0.4825, 0.6075, 0.4825, 0.6173, 0.4943, 0.3827, 0.4943, 0.6173, 0.2557, 0.3827, 0.2557, 0.378, 0.2491, 0.622, 0.2491, 0.6003, 0.9919, 0.6003, 0.7581, 0.608, 0.7556, 0.608, 0.9944, 0.3799, 0.9985, 0.6202, 0.9984, 0.625, 1.0, 0.3754, 1.0, 0.6202, 0.7477, 0.3797, 0.7477, 0.375, 0.7448, 0.625, 0.7447, 0.375, 0.005246, 0.625, 0.005345, 0.625, 0.2432, 0.375, 0.2433, 0.5789, 0.9849, 0.5789, 0.7651, 0.6003, 0.7581, 0.6003, 0.9919, 0.3926, 0.9943, 0.6075, 0.9943, 0.6202, 0.9984, 0.3799, 0.9985, 0.6075, 0.7534, 0.3924, 0.7535, 0.3797, 0.7477, 0.6202, 0.7477, 0.125, 0.7448, 0.375, 0.7448, 0.3735, 0.7462, 0.1265, 0.7462, 0.4459, 0.7732, 0.5541, 0.7732, 0.5541, 0.9768, 0.4459, 0.9768, 0.4187, 0.9857, 0.5813, 0.9857, 0.6075, 0.9943, 0.3926, 0.9943, 0.5813, 0.7636, 0.4187, 0.7636, 0.3924, 0.7535, 0.6075, 0.7534, 0.3997, 0.7581, 0.3997, 0.9919, 0.392, 0.9944, 0.392, 0.7556, 0.4459, 0.9768, 0.5541, 0.9768, 0.5813, 0.9857, 0.4187, 0.9857, 0.5541, 0.7732, 0.4459, 0.7732, 0.4187, 0.7636, 0.5813, 0.7636, 0.4459, 0.7732, 0.4459, 0.9768, 0.4211, 0.9849, 0.4211, 0.7651, 0.5541, 0.9768, 0.5541, 0.7732, 0.5789, 0.7651, 0.5789, 0.9849, 0.4211, 0.7651, 0.4211, 0.9849, 0.3997, 0.9919, 0.3997, 0.7581, 1.0, 0.5, 1.0, 1.0, 0.9688, 1.0, 0.9688, 0.5, 0.9688, 0.5, 0.9688, 1.0, 0.9375, 1.0, 0.9375, 0.5, 0.9375, 0.5, 0.9375, 1.0, 0.9062, 1.0, 0.9062, 0.5, 0.9062, 0.5, 0.9062, 1.0, 0.875, 1.0, 0.875, 0.5, 0.875, 0.5, 0.875, 1.0, 0.8438, 1.0, 0.8438, 0.5, 0.8438, 0.5, 0.8438, 1.0, 0.8125, 1.0, 0.8125, 0.5, 0.8125, 0.5, 0.8125, 1.0, 0.7812, 1.0, 0.7812, 0.5, 0.7812, 0.5, 0.7812, 1.0, 0.75, 1.0, 0.75, 0.5, 0.75, 0.5, 0.75, 1.0, 0.7188, 1.0, 0.7188, 0.5, 0.7188, 0.5, 0.7188, 1.0, 0.6875, 1.0, 0.6875, 0.5, 0.6875, 0.5, 0.6875, 1.0, 0.6562, 1.0, 0.6562, 0.5, 0.6562, 0.5, 0.6562, 1.0, 0.625, 1.0, 0.625, 0.5, 0.625, 0.5, 0.625, 1.0, 0.5938, 1.0, 0.5938, 0.5, 0.5938, 0.5, 0.5938, 1.0, 0.5625, 1.0, 0.5625, 0.5, 0.5625, 0.5, 0.5625, 1.0, 0.5312, 1.0, 0.5312, 0.5, 0.5312, 0.5, 0.5312, 1.0, 0.5, 1.0, 0.5, 0.5, 0.5, 0.5, 0.5, 1.0, 0.4688, 1.0, 0.4688, 0.5, 0.4688, 0.5, 0.4688, 1.0, 0.4375, 1.0, 0.4375, 0.5, 0.4375, 0.5, 0.4375, 1.0, 0.4062, 1.0, 0.4062, 0.5, 0.4062, 0.5, 0.4062, 1.0, 0.375, 1.0, 0.375, 0.5, 0.375, 0.5, 0.375, 1.0, 0.3438, 1.0, 0.3438, 0.5, 0.3438, 0.5, 0.3438, 1.0, 0.3125, 1.0, 0.3125, 0.5, 0.3125, 0.5, 0.3125, 1.0, 0.2812, 1.0, 0.2812, 0.5, 0.2812, 0.5, 0.2812, 1.0, 0.25, 1.0, 0.25, 0.5, 0.25, 0.5, 0.25, 1.0, 0.2188, 1.0, 0.2188, 0.5, 0.2188, 0.5, 0.2188, 1.0, 0.1875, 1.0, 0.1875, 0.5, 0.1875, 0.5, 0.1875, 1.0, 0.1562, 1.0, 0.1562, 0.5, 0.1562, 0.5, 0.1562, 1.0, 0.125, 1.0, 0.125, 0.5, 0.125, 0.5, 0.125, 1.0, 0.09375, 1.0, 0.09375, 0.5, 0.09375, 0.5, 0.09375, 1.0, 0.0625, 1.0, 0.0625, 0.5, 0.2968, 0.4854, 0.25, 0.49, 0.2032, 0.4854, 0.1582, 0.4717, 0.1167, 0.4496, 0.08029, 0.4197, 0.05045, 0.3833, 0.02827, 0.3418, 0.01461, 0.2968, 0.01, 0.25, 0.01461, 0.2032, 0.02827, 0.1582, 0.05045, 0.1167, 0.08029, 0.08029, 0.1167, 0.05045, 0.1582, 0.02827, 0.2032, 0.01461, 0.25, 0.01, 0.2968, 0.01461, 0.3418, 0.02827, 0.3833, 0.05045, 0.4197, 0.08029, 0.4496, 0.1167, 0.4717, 0.1582, 0.4854, 0.2032, 0.49, 0.25, 0.4854, 0.2968, 0.4717, 0.3418, 0.4496, 0.3833, 0.4197, 0.4197, 0.3833, 0.4496, 0.3418, 0.4717, 0.0625, 0.5, 0.0625, 1.0, 0.03125, 1.0, 0.03125, 0.5, 0.03125, 0.5, 0.03125, 1.0, 0.0, 1.0, 0.0, 0.5, 0.75, 0.49, 0.7968, 0.4854, 0.8418, 0.4717, 0.8833, 0.4496, 0.9197, 0.4197, 0.9496, 0.3833, 0.9717, 0.3418, 0.9854, 0.2968, 0.99, 0.25, 0.9854, 0.2032, 0.9717, 0.1582, 0.9496, 0.1167, 0.9197, 0.08029, 0.8833, 0.05045, 0.8418, 0.02827, 0.7968, 0.01461, 0.75, 0.01, 0.7032, 0.01461, 0.6582, 0.02827, 0.6167, 0.05045, 0.5803, 0.08029, 0.5504, 0.1167, 0.5283, 0.1582, 0.5146, 0.2032, 0.51, 0.25, 0.5146, 0.2968, 0.5283, 0.3418, 0.5504, 0.3833, 0.5803, 0.4197, 0.6167, 0.4496, 0.6582, 0.4717, 0.7032, 0.4854, 1.0, 0.5, 1.0, 1.0, 0.9688, 1.0, 0.9688, 0.5, 0.9688, 0.5, 0.9688, 1.0, 0.9375, 1.0, 0.9375, 0.5, 0.9375, 0.5, 0.9375, 1.0, 0.9062, 1.0, 0.9062, 0.5, 0.9062, 0.5, 0.9062, 1.0, 0.875, 1.0, 0.875, 0.5, 0.875, 0.5, 0.875, 1.0, 0.8438, 1.0, 0.8438, 0.5, 0.8438, 0.5, 0.8438, 1.0, 0.8125, 1.0, 0.8125, 0.5, 0.8125, 0.5, 0.8125, 1.0, 0.7812, 1.0, 0.7812, 0.5, 0.7812, 0.5, 0.7812, 1.0, 0.75, 1.0, 0.75, 0.5, 0.75, 0.5, 0.75, 1.0, 0.7188, 1.0, 0.7188, 0.5, 0.7188, 0.5, 0.7188, 1.0, 0.6875, 1.0, 0.6875, 0.5, 0.6875, 0.5, 0.6875, 1.0, 0.6562, 1.0, 0.6562, 0.5, 0.6562, 0.5, 0.6562, 1.0, 0.625, 1.0, 0.625, 0.5, 0.625, 0.5, 0.625, 1.0, 0.5938, 1.0, 0.5938, 0.5, 0.5938, 0.5, 0.5938, 1.0, 0.5625, 1.0, 0.5625, 0.5, 0.5625, 0.5, 0.5625, 1.0, 0.5312, 1.0, 0.5312, 0.5, 0.5312, 0.5, 0.5312, 1.0, 0.5, 1.0, 0.5, 0.5, 0.5, 0.5, 0.5, 1.0, 0.4688, 1.0, 0.4688, 0.5, 0.4688, 0.5, 0.4688, 1.0, 0.4375, 1.0, 0.4375, 0.5, 0.4375, 0.5, 0.4375, 1.0, 0.4062, 1.0, 0.4062, 0.5, 0.4062, 0.5, 0.4062, 1.0, 0.375, 1.0, 0.375, 0.5, 0.375, 0.5, 0.375, 1.0, 0.3438, 1.0, 0.3438, 0.5, 0.3438, 0.5, 0.3438, 1.0, 0.3125, 1.0, 0.3125, 0.5, 0.3125, 0.5, 0.3125, 1.0, 0.2812, 1.0, 0.2812, 0.5, 0.2812, 0.5, 0.2812, 1.0, 0.25, 1.0, 0.25, 0.5, 0.25, 0.5, 0.25, 1.0, 0.2188, 1.0, 0.2188, 0.5, 0.2188, 0.5, 0.2188, 1.0, 0.1875, 1.0, 0.1875, 0.5, 0.1875, 0.5, 0.1875, 1.0, 0.1562, 1.0, 0.1562, 0.5, 0.1562, 0.5, 0.1562, 1.0, 0.125, 1.0, 0.125, 0.5, 0.125, 0.5, 0.125, 1.0, 0.09375, 1.0, 0.09375, 0.5, 0.09375, 0.5, 0.09375, 1.0, 0.0625, 1.0, 0.0625, 0.5, 0.2968, 0.4854, 0.25, 0.49, 0.2032, 0.4854, 0.1582, 0.4717, 0.1167, 0.4496, 0.08029, 0.4197, 0.05045, 0.3833, 0.02827, 0.3418, 0.01461, 0.2968, 0.01, 0.25, 0.01461, 0.2032, 0.02827, 0.1582, 0.05045, 0.1167, 0.08029, 0.08029, 0.1167, 0.05045, 0.1582, 0.02827, 0.2032, 0.01461, 0.25, 0.01, 0.2968, 0.01461, 0.3418, 0.02827, 0.3833, 0.05045, 0.4197, 0.08029, 0.4496, 0.1167, 0.4717, 0.1582, 0.4854, 0.2032, 0.49, 0.25, 0.4854, 0.2968, 0.4717, 0.3418, 0.4496, 0.3833, 0.4197, 0.4197, 0.3833, 0.4496, 0.3418, 0.4717, 0.0625, 0.5, 0.0625, 1.0, 0.03125, 1.0, 0.03125, 0.5, 0.03125, 0.5, 0.03125, 1.0, 0.0, 1.0, 0.0, 0.5, 0.75, 0.49, 0.7968, 0.4854, 0.8418, 0.4717, 0.8833, 0.4496, 0.9197, 0.4197, 0.9496, 0.3833, 0.9717, 0.3418, 0.9854, 0.2968, 0.99, 0.25, 0.9854, 0.2032, 0.9717, 0.1582, 0.9496, 0.1167, 0.9197, 0.08029, 0.8833, 0.05045, 0.8418, 0.02827, 0.7968, 0.01461, 0.75, 0.01, 0.7032, 0.01461, 0.6582, 0.02827, 0.6167, 0.05045, 0.5803, 0.08029, 0.5504, 0.1167, 0.5283, 0.1582, 0.5146, 0.2032, 0.51, 0.25, 0.5146, 0.2968, 0.5283, 0.3418, 0.5504, 0.3833, 0.5803, 0.4197, 0.6167, 0.4496, 0.6582, 0.4717, 0.7032, 0.4854, 0.375, 0.0, 0.625, 0.0, 0.625, 0.25, 0.375, 0.25, 0.375, 0.25, 0.625, 0.25, 0.625, 0.5, 0.375, 0.5, 0.375, 0.5, 0.625, 0.5, 0.625, 0.75, 0.375, 0.75, 0.375, 0.75, 0.625, 0.75, 0.625, 1.0, 0.375, 1.0, 0.125, 0.5, 0.375, 0.5, 0.375, 0.75, 0.125, 0.75, 0.625, 0.5, 0.875, 0.5, 0.875, 0.75, 0.625, 0.75, 0.875, 0.5068, 0.625, 0.5068, 0.628, 0.5039, 0.872, 0.5039, 0.375, 0.5067, 0.625, 0.5068, 0.625, 0.7447, 0.375, 0.7448, 0.125, 0.5067, 0.375, 0.5067, 0.375, 0.7448, 0.125, 0.7448, 0.625, 0.7447, 0.875, 0.7447, 0.8735, 0.7462, 0.6266, 0.7461, 0.375, 0.5067, 0.125, 0.5067, 0.128, 0.5039, 0.372, 0.5039, 0.6152, 0.4902, 0.6152, 0.2598, 0.6179, 0.2571, 0.6179, 0.4929, 0.625, 0.5068, 0.375, 0.5067, 0.378, 0.5009, 0.622, 0.5009, 0.625, 0.5068, 0.875, 0.5068, 0.875, 0.7447, 0.625, 0.7447, 0.3848, 0.2598, 0.3848, 0.4902, 0.3821, 0.4929, 0.3821, 0.2571, 0.3925, 0.2675, 0.6075, 0.2675, 0.6075, 0.4825, 0.3925, 0.4825, 0.3827, 0.4943, 0.6173, 0.4943, 0.622, 0.5009, 0.378, 0.5009, 0.622, 0.2491, 0.378, 0.2491, 0.375, 0.2433, 0.625, 0.2432, 0.6075, 0.2675, 0.3925, 0.2675, 0.3827, 0.2557, 0.6173, 0.2557, 0.3925, 0.2675, 0.3925, 0.4825, 0.3848, 0.4902, 0.3848, 0.2598, 0.6075, 0.4825, 0.6075, 0.2675, 0.6152, 0.2598, 0.6152, 0.4902, 0.3925, 0.4825, 0.6075, 0.4825, 0.6173, 0.4943, 0.3827, 0.4943, 0.6173, 0.2557, 0.3827, 0.2557, 0.378, 0.2491, 0.622, 0.2491, 0.6003, 0.9919, 0.6003, 0.7581, 0.608, 0.7556, 0.608, 0.9944, 0.3799, 0.9985, 0.6202, 0.9984, 0.625, 1.0, 0.3754, 1.0, 0.6202, 0.7477, 0.3797, 0.7477, 0.375, 0.7448, 0.625, 0.7447, 0.375, 0.005246, 0.625, 0.005345, 0.625, 0.2432, 0.375, 0.2433, 0.5789, 0.9849, 0.5789, 0.7651, 0.6003, 0.7581, 0.6003, 0.9919, 0.3926, 0.9943, 0.6075, 0.9943, 0.6202, 0.9984, 0.3799, 0.9985, 0.6075, 0.7534, 0.3924, 0.7535, 0.3797, 0.7477, 0.6202, 0.7477, 0.125, 0.7448, 0.375, 0.7448, 0.3735, 0.7462, 0.1265, 0.7462, 0.4459, 0.7732, 0.5541, 0.7732, 0.5541, 0.9768, 0.4459, 0.9768, 0.4187, 0.9857, 0.5813, 0.9857, 0.6075, 0.9943, 0.3926, 0.9943, 0.5813, 0.7636, 0.4187, 0.7636, 0.3924, 0.7535, 0.6075, 0.7534, 0.3997, 0.7581, 0.3997, 0.9919, 0.392, 0.9944, 0.392, 0.7556, 0.4459, 0.9768, 0.5541, 0.9768, 0.5813, 0.9857, 0.4187, 0.9857, 0.5541, 0.7732, 0.4459, 0.7732, 0.4187, 0.7636, 0.5813, 0.7636, 0.4459, 0.7732, 0.4459, 0.9768, 0.4211, 0.9849, 0.4211, 0.7651, 0.5541, 0.9768, 0.5541, 0.7732, 0.5789, 0.7651, 0.5789, 0.9849, 0.4211, 0.7651, 0.4211, 0.9849, 0.3997, 0.9919, 0.3997, 0.7581, 1.0, 0.5, 1.0, 1.0, 0.9688, 1.0, 0.9688, 0.5, 0.9688, 0.5, 0.9688, 1.0, 0.9375, 1.0, 0.9375, 0.5, 0.9375, 0.5, 0.9375, 1.0, 0.9062, 1.0, 0.9062, 0.5, 0.9062, 0.5, 0.9062, 1.0, 0.875, 1.0, 0.875, 0.5, 0.875, 0.5, 0.875, 1.0, 0.8438, 1.0, 0.8438, 0.5, 0.8438, 0.5, 0.8438, 1.0, 0.8125, 1.0, 0.8125, 0.5, 0.8125, 0.5, 0.8125, 1.0, 0.7812, 1.0, 0.7812, 0.5, 0.7812, 0.5, 0.7812, 1.0, 0.75, 1.0, 0.75, 0.5, 0.75, 0.5, 0.75, 1.0, 0.7188, 1.0, 0.7188, 0.5, 0.7188, 0.5, 0.7188, 1.0, 0.6875, 1.0, 0.6875, 0.5, 0.6875, 0.5, 0.6875, 1.0, 0.6562, 1.0, 0.6562, 0.5, 0.6562, 0.5, 0.6562, 1.0, 0.625, 1.0, 0.625, 0.5, 0.625, 0.5, 0.625, 1.0, 0.5938, 1.0, 0.5938, 0.5, 0.5938, 0.5, 0.5938, 1.0, 0.5625, 1.0, 0.5625, 0.5, 0.5625, 0.5, 0.5625, 1.0, 0.5312, 1.0, 0.5312, 0.5, 0.5312, 0.5, 0.5312, 1.0, 0.5, 1.0, 0.5, 0.5, 0.5, 0.5, 0.5, 1.0, 0.4688, 1.0, 0.4688, 0.5, 0.4688, 0.5, 0.4688, 1.0, 0.4375, 1.0, 0.4375, 0.5, 0.4375, 0.5, 0.4375, 1.0, 0.4062, 1.0, 0.4062, 0.5, 0.4062, 0.5, 0.4062, 1.0, 0.375, 1.0, 0.375, 0.5, 0.375, 0.5, 0.375, 1.0, 0.3438, 1.0, 0.3438, 0.5, 0.3438, 0.5, 0.3438, 1.0, 0.3125, 1.0, 0.3125, 0.5, 0.3125, 0.5, 0.3125, 1.0, 0.2812, 1.0, 0.2812, 0.5, 0.2812, 0.5, 0.2812, 1.0, 0.25, 1.0, 0.25, 0.5, 0.25, 0.5, 0.25, 1.0, 0.2188, 1.0, 0.2188, 0.5, 0.2188, 0.5, 0.2188, 1.0, 0.1875, 1.0, 0.1875, 0.5, 0.1875, 0.5, 0.1875, 1.0, 0.1562, 1.0, 0.1562, 0.5, 0.1562, 0.5, 0.1562, 1.0, 0.125, 1.0, 0.125, 0.5, 0.125, 0.5, 0.125, 1.0, 0.09375, 1.0, 0.09375, 0.5, 0.09375, 0.5, 0.09375, 1.0, 0.0625, 1.0, 0.0625, 0.5, 0.2968, 0.4854, 0.25, 0.49, 0.2032, 0.4854, 0.1582, 0.4717, 0.1167, 0.4496, 0.08029, 0.4197, 0.05045, 0.3833, 0.02827, 0.3418, 0.01461, 0.2968, 0.01, 0.25, 0.01461, 0.2032, 0.02827, 0.1582, 0.05045, 0.1167, 0.08029, 0.08029, 0.1167, 0.05045, 0.1582, 0.02827, 0.2032, 0.01461, 0.25, 0.01, 0.2968, 0.01461, 0.3418, 0.02827, 0.3833, 0.05045, 0.4197, 0.08029, 0.4496, 0.1167, 0.4717, 0.1582, 0.4854, 0.2032, 0.49, 0.25, 0.4854, 0.2968, 0.4717, 0.3418, 0.4496, 0.3833, 0.4197, 0.4197, 0.3833, 0.4496, 0.3418, 0.4717, 0.0625, 0.5, 0.0625, 1.0, 0.03125, 1.0, 0.03125, 0.5, 0.03125, 0.5, 0.03125, 1.0, 0.0, 1.0, 0.0, 0.5, 0.75, 0.49, 0.7968, 0.4854, 0.8418, 0.4717, 0.8833, 0.4496, 0.9197, 0.4197, 0.9496, 0.3833, 0.9717, 0.3418, 0.9854, 0.2968, 0.99, 0.25, 0.9854, 0.2032, 0.9717, 0.1582, 0.9496, 0.1167, 0.9197, 0.08029, 0.8833, 0.05045, 0.8418, 0.02827, 0.7968, 0.01461, 0.75, 0.01, 0.7032, 0.01461, 0.6582, 0.02827, 0.6167, 0.05045, 0.5803, 0.08029, 0.5504, 0.1167, 0.5283, 0.1582, 0.5146, 0.2032, 0.51, 0.25, 0.5146, 0.2968, 0.5283, 0.3418, 0.5504, 0.3833, 0.5803, 0.4197, 0.6167, 0.4496, 0.6582, 0.4717, 0.7032, 0.4854, 1.0, 0.5, 1.0, 1.0, 0.9688, 1.0, 0.9688, 0.5, 0.9688, 0.5, 0.9688, 1.0, 0.9375, 1.0, 0.9375, 0.5, 0.9375, 0.5, 0.9375, 1.0, 0.9062, 1.0, 0.9062, 0.5, 0.9062, 0.5, 0.9062, 1.0, 0.875, 1.0, 0.875, 0.5, 0.875, 0.5, 0.875, 1.0, 0.8438, 1.0, 0.8438, 0.5, 0.8438, 0.5, 0.8438, 1.0, 0.8125, 1.0, 0.8125, 0.5, 0.8125, 0.5, 0.8125, 1.0, 0.7812, 1.0, 0.7812, 0.5, 0.7812, 0.5, 0.7812, 1.0, 0.75, 1.0, 0.75, 0.5, 0.75, 0.5, 0.75, 1.0, 0.7188, 1.0, 0.7188, 0.5, 0.7188, 0.5, 0.7188, 1.0, 0.6875, 1.0, 0.6875, 0.5, 0.6875, 0.5, 0.6875, 1.0, 0.6562, 1.0, 0.6562, 0.5, 0.6562, 0.5, 0.6562, 1.0, 0.625, 1.0, 0.625, 0.5, 0.625, 0.5, 0.625, 1.0, 0.5938, 1.0, 0.5938, 0.5, 0.5938, 0.5, 0.5938, 1.0, 0.5625, 1.0, 0.5625, 0.5, 0.5625, 0.5, 0.5625, 1.0, 0.5312, 1.0, 0.5312, 0.5, 0.5312, 0.5, 0.5312, 1.0, 0.5, 1.0, 0.5, 0.5, 0.5, 0.5, 0.5, 1.0, 0.4688, 1.0, 0.4688, 0.5, 0.4688, 0.5, 0.4688, 1.0, 0.4375, 1.0, 0.4375, 0.5, 0.4375, 0.5, 0.4375, 1.0, 0.4062, 1.0, 0.4062, 0.5, 0.4062, 0.5, 0.4062, 1.0, 0.375, 1.0, 0.375, 0.5, 0.375, 0.5, 0.375, 1.0, 0.3438, 1.0, 0.3438, 0.5, 0.3438, 0.5, 0.3438, 1.0, 0.3125, 1.0, 0.3125, 0.5, 0.3125, 0.5, 0.3125, 1.0, 0.2812, 1.0, 0.2812, 0.5, 0.2812, 0.5, 0.2812, 1.0, 0.25, 1.0, 0.25, 0.5, 0.25, 0.5, 0.25, 1.0, 0.2188, 1.0, 0.2188, 0.5, 0.2188, 0.5, 0.2188, 1.0, 0.1875, 1.0, 0.1875, 0.5, 0.1875, 0.5, 0.1875, 1.0, 0.1562, 1.0, 0.1562, 0.5, 0.1562, 0.5, 0.1562, 1.0, 0.125, 1.0, 0.125, 0.5, 0.125, 0.5, 0.125, 1.0, 0.09375, 1.0, 0.09375, 0.5, 0.09375, 0.5, 0.09375, 1.0, 0.0625, 1.0, 0.0625, 0.5, 0.2968, 0.4854, 0.25, 0.49, 0.2032, 0.4854, 0.1582, 0.4717, 0.1167, 0.4496, 0.08029, 0.4197, 0.05045, 0.3833, 0.02827, 0.3418, 0.01461, 0.2968, 0.01, 0.25, 0.01461, 0.2032, 0.02827, 0.1582, 0.05045, 0.1167, 0.08029, 0.08029, 0.1167, 0.05045, 0.1582, 0.02827, 0.2032, 0.01461, 0.25, 0.01, 0.2968, 0.01461, 0.3418, 0.02827, 0.3833, 0.05045, 0.4197, 0.08029, 0.4496, 0.1167, 0.4717, 0.1582, 0.4854, 0.2032, 0.49, 0.25, 0.4854, 0.2968, 0.4717, 0.3418, 0.4496, 0.3833, 0.4197, 0.4197, 0.3833, 0.4496, 0.3418, 0.4717, 0.0625, 0.5, 0.0625, 1.0, 0.03125, 1.0, 0.03125, 0.5, 0.03125, 0.5, 0.03125, 1.0, 0.0, 1.0, 0.0, 0.5, 0.75, 0.49, 0.7968, 0.4854, 0.8418, 0.4717, 0.8833, 0.4496, 0.9197, 0.4197, 0.9496, 0.3833, 0.9717, 0.3418, 0.9854, 0.2968, 0.99, 0.25, 0.9854, 0.2032, 0.9717, 0.1582, 0.9496, 0.1167, 0.9197, 0.08029, 0.8833, 0.05045, 0.8418, 0.02827, 0.7968, 0.01461, 0.75, 0.01, 0.7032, 0.01461, 0.6582, 0.02827, 0.6167, 0.05045, 0.5803, 0.08029, 0.5504, 0.1167, 0.5283, 0.1582, 0.5146, 0.2032, 0.51, 0.25, 0.5146, 0.2968, 0.5283, 0.3418, 0.5504, 0.3833, 0.5803, 0.4197, 0.6167, 0.4496, 0.6582, 0.4717, 0.7032, 0.4854, 0.375, 0.0, 0.625, 0.0, 0.625, 0.25, 0.375, 0.25, 0.375, 0.25, 0.625, 0.25, 0.625, 0.5, 0.375, 0.5, 0.375, 0.5, 0.625, 0.5, 0.625, 0.75, 0.375, 0.75, 0.375, 0.75, 0.625, 0.75, 0.625, 1.0, 0.375, 1.0, 0.125, 0.5, 0.375, 0.5, 0.375, 0.75, 0.125, 0.75, 0.625, 0.5, 0.875, 0.5, 0.875, 0.75, 0.625, 0.75, 0.375, 0.0, 0.625, 0.0, 0.625, 0.25, 0.375, 0.25, 0.375, 0.25, 0.625, 0.25, 0.625, 0.5, 0.375, 0.5, 0.375, 0.5, 0.625, 0.5, 0.625, 0.75, 0.375, 0.75, 0.375, 0.75, 0.625, 0.75, 0.625, 1.0, 0.375, 1.0, 0.125, 0.5, 0.375, 0.5, 0.375, 0.75, 0.125, 0.75, 0.625, 0.5, 0.875, 0.5, 0.875, 0.75, 0.625, 0.75, 0.375, 0.0, 0.625, 0.0, 0.625, 0.25, 0.375, 0.25, 0.375, 0.25, 0.625, 0.25, 0.625, 0.5, 0.375, 0.5, 0.375, 0.5, 0.625, 0.5, 0.625, 0.75, 0.375, 0.75, 0.375, 0.75, 0.625, 0.75, 0.625, 1.0, 0.375, 1.0, 0.125, 0.5, 0.375, 0.5, 0.375, 0.75, 0.125, 0.75, 0.625, 0.5, 0.875, 0.5, 0.875, 0.75, 0.625, 0.75, 0.375, 0.0, 0.625, 0.0, 0.625, 0.25, 0.375, 0.25, 0.375, 0.25, 0.625, 0.25, 0.625, 0.5, 0.375, 0.5, 0.375, 0.5, 0.625, 0.5, 0.625, 0.75, 0.375, 0.75, 0.375, 0.75, 0.625, 0.75, 0.625, 1.0, 0.375, 1.0, 0.125, 0.5, 0.375, 0.5, 0.375, 0.75, 0.125, 0.75, 0.625, 0.5, 0.875, 0.5, 0.875, 0.75, 0.625, 0.75])
me_cube.materials.append(mat_material)
me_cube.materials.append(mat_material_003)
me_cube.use_remesh_preserve_volume = False
me_cube.use_remesh_preserve_attributes = False
me_cube.use_mirror_vertex_groups = False
me_cube.update()

# ---- objects
ob_bank = bpy.data.objects.new('Bank', me_cube)

# ---- transforms, parenting, visibility, modifiers, constraints
ob_bank.location = (0.0, 0.6575, -0.1826)
ob_bank.scale = (1.0, 0.2, 0.2319)
ob_bank.lock_rotations_4d = False
ob_bank.empty_display_type = 'ARROWS'
ob_bank.lineart.crease_threshold = 0.0
_m = ob_bank.modifiers.new('Mirror', 'MIRROR')

# ---- collection membership
col_collection.objects.link(ob_bank)

# ---- scene / render settings (as saved in the file)
scene.frame_start = 1; scene.frame_end = 250; scene.frame_set(1)
scene.render.engine = 'CYCLES'
scene.cycles.use_denoising = False
scene.cycles.samples = 128
scene.cycles.sampling_pattern = 'TABULATED_SOBOL'
scene.cycles.use_adaptive_sampling = False
scene.cycles.use_light_tree = False
scene.cycles.bake_type = 'NORMAL'
scene.view_settings.view_transform = 'Filmic'
bpy.context.view_layer.update()

# ---- added for rendering (the .blend has no active camera and no usable light): camera, sun
cam_auto = bpy.data.cameras.new('AutoCamera')
cam_auto.lens = 50.0
cam_auto.sensor_width = 36.0
cam_auto.clip_end = 1000.0
ob_auto_camera = bpy.data.objects.new('AutoCamera', cam_auto)
scene.collection.objects.link(ob_auto_camera)
ob_auto_camera.location = (2.21675, -2.38455, 1.37933)
ob_auto_camera.rotation_euler = (1.09748, -7.21219e-08, 0.694738)
scene.camera = ob_auto_camera
light_auto_sun = bpy.data.lights.new('AutoSun', 'SUN')
light_auto_sun.energy = 3.0
light_auto_sun.angle = 0.0523599
ob_auto_sun = bpy.data.objects.new('AutoSun', light_auto_sun)
scene.collection.objects.link(ob_auto_sun)
ob_auto_sun.rotation_euler = (0.872665, 0.174533, 0.523599)
bpy.context.view_layer.update()
